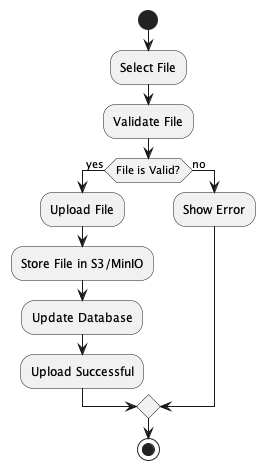

The diagram above was rendered by PlantUML. Its source (embedded in the PNG):
@startuml
start
:Select File;
:Validate File;
if (File is Valid?) then (yes)
  :Upload File;
  :Store File in S3/MinIO;
  :Update Database;
  :Upload Successful;
else (no)
  :Show Error;
endif
stop
@enduml